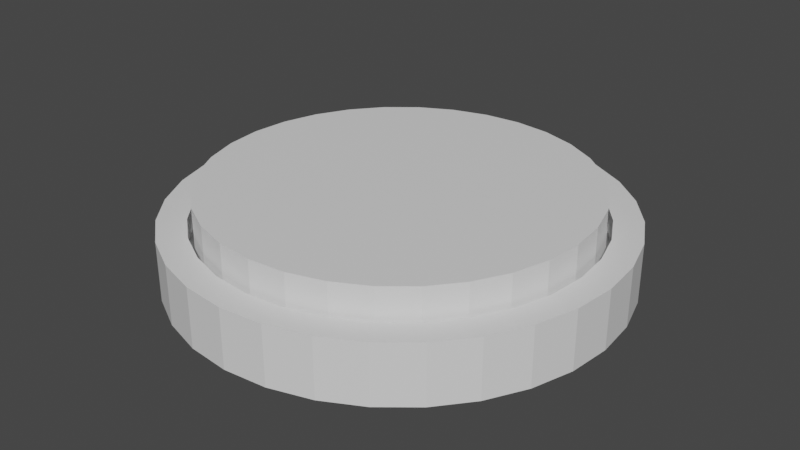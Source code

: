 # Source: Button.blend  (saved by Blender 2.93.21; exported with 4.5.12 LTS)
import bpy
from mathutils import Matrix  # noqa: F401  (used for matrix-valued properties, if any)

bpy.ops.wm.read_factory_settings(use_empty=True)
scene = bpy.context.scene
scene.name = 'Scene'

# ---- collections
col_collection = bpy.data.collections.new('Collection'); scene.collection.children.link(col_collection)

# ---- materials (node trees are filled in below, after node groups)
mat_material_002 = bpy.data.materials.new('Material.002')
mat_material_002.use_transparent_shadow = False
mat_material_003 = bpy.data.materials.new('Material.003')
mat_material_003.use_transparent_shadow = False
mat_material_001 = bpy.data.materials.new('Material.001')
mat_material_001.use_transparent_shadow = False

# ---- material node trees
mat_material_002.use_nodes = True; mat_material_002.node_tree.nodes.clear()
_N = mat_material_002.node_tree.nodes; _L = mat_material_002.node_tree.links
n0 = _N.new('ShaderNodeBsdfPrincipled'); n0.name = 'Principled BSDF'; n0.location = (10, 300)
n0.distribution = 'GGX'
n0.subsurface_method = 'BURLEY'
n0.inputs[3].default_value = 1.45
n0.inputs[27].default_value = (0.0, 0.0, 0.0, 1.0)
n0.inputs[28].default_value = 1.0
n1 = _N.new('ShaderNodeOutputMaterial'); n1.name = 'Material Output'; n1.location = (300, 300)
_L.new(n0.outputs[0], n1.inputs[0])
n1.is_active_output = True
mat_material_003.use_nodes = True; mat_material_003.node_tree.nodes.clear()
_N = mat_material_003.node_tree.nodes; _L = mat_material_003.node_tree.links
n0 = _N.new('ShaderNodeBsdfPrincipled'); n0.name = 'Principled BSDF'; n0.location = (10, 300)
n0.distribution = 'GGX'
n0.subsurface_method = 'BURLEY'
n0.inputs[3].default_value = 1.45
n0.inputs[27].default_value = (0.0, 0.0, 0.0, 1.0)
n0.inputs[28].default_value = 1.0
n1 = _N.new('ShaderNodeOutputMaterial'); n1.name = 'Material Output'; n1.location = (300, 300)
_L.new(n0.outputs[0], n1.inputs[0])
n1.is_active_output = True
mat_material_001.use_nodes = True; mat_material_001.node_tree.nodes.clear()
_N = mat_material_001.node_tree.nodes; _L = mat_material_001.node_tree.links
n0 = _N.new('ShaderNodeBsdfPrincipled'); n0.name = 'Principled BSDF'; n0.location = (10, 300)
n0.distribution = 'GGX'
n0.subsurface_method = 'BURLEY'
n0.inputs[3].default_value = 1.45
n0.inputs[27].default_value = (0.0, 0.0, 0.0, 1.0)
n0.inputs[28].default_value = 1.0
n1 = _N.new('ShaderNodeOutputMaterial'); n1.name = 'Material Output'; n1.location = (300, 300)
_L.new(n0.outputs[0], n1.inputs[0])
n1.is_active_output = True

# ---- world
world_world = bpy.data.worlds.new('World'); scene.world = world_world
world_world.use_nodes = True; world_world.node_tree.nodes.clear()
_N = world_world.node_tree.nodes; _L = world_world.node_tree.links
n0 = _N.new('ShaderNodeOutputWorld'); n0.name = 'World Output'; n0.location = (300, 300)
n1 = _N.new('ShaderNodeBackground'); n1.name = 'Background'; n1.location = (10, 300)
n1.inputs[0].default_value = (0.05088, 0.05088, 0.05088, 1.0)
_L.new(n1.outputs[0], n0.inputs[0])
n0.is_active_output = True
world_world.color = (0.05088, 0.05088, 0.05088)
world_world.use_sun_shadow = False
world_world.sun_shadow_jitter_overblur = 0.0

# ---- meshes
me_cylinder = bpy.data.meshes.new('Cylinder')
me_cylinder.from_pydata([(0.0, 1.0, -1.0), (0.0, 1.0, 1.0), (0.1951, 0.9808, -1.0), (0.1951, 0.9808, 1.0), (0.3827, 0.9239, -1.0), (0.3827, 0.9239, 1.0), (0.5556, 0.8315, -1.0), (0.5556, 0.8315, 1.0), (0.7071, 0.7071, -1.0), (0.7071, 0.7071, 1.0), (0.8315, 0.5556, -1.0), (0.8315, 0.5556, 1.0), (0.9239, 0.3827, -1.0), (0.9239, 0.3827, 1.0), (0.9808, 0.1951, -1.0), (0.9808, 0.1951, 1.0), (1.0, -4.371e-08, -1.0), (1.0, -4.371e-08, 1.0), (0.9808, -0.1951, -1.0), (0.9808, -0.1951, 1.0), (0.9239, -0.3827, -1.0), (0.9239, -0.3827, 1.0), (0.8315, -0.5556, -1.0), (0.8315, -0.5556, 1.0), (0.7071, -0.7071, -1.0), (0.7071, -0.7071, 1.0), (0.5556, -0.8315, -1.0), (0.5556, -0.8315, 1.0), (0.3827, -0.9239, -1.0), (0.3827, -0.9239, 1.0), (0.1951, -0.9808, -1.0), (0.1951, -0.9808, 1.0), (-8.742e-08, -1.0, -1.0), (-8.742e-08, -1.0, 1.0), (-0.1951, -0.9808, -1.0), (-0.1951, -0.9808, 1.0), (-0.3827, -0.9239, -1.0), (-0.3827, -0.9239, 1.0), (-0.5556, -0.8315, -1.0), (-0.5556, -0.8315, 1.0), (-0.7071, -0.7071, -1.0), (-0.7071, -0.7071, 1.0), (-0.8315, -0.5556, -1.0), (-0.8315, -0.5556, 1.0), (-0.9239, -0.3827, -1.0), (-0.9239, -0.3827, 1.0), (-0.9808, -0.1951, -1.0), (-0.9808, -0.1951, 1.0), (-1.0, 1.192e-08, -1.0), (-1.0, 1.192e-08, 1.0), (-0.9808, 0.1951, -1.0), (-0.9808, 0.1951, 1.0), (-0.9239, 0.3827, -1.0), (-0.9239, 0.3827, 1.0), (-0.8315, 0.5556, -1.0), (-0.8315, 0.5556, 1.0), (-0.7071, 0.7071, -1.0), (-0.7071, 0.7071, 1.0), (-0.5556, 0.8315, -1.0), (-0.5556, 0.8315, 1.0), (-0.3827, 0.9239, -1.0), (-0.3827, 0.9239, 1.0), (-0.1951, 0.9808, -1.0), (-0.1951, 0.9808, 1.0), (0.0, 0.873, 0.257), (0.1703, 0.8562, 0.257), (0.3341, 0.8065, 0.257), (0.485, 0.7259, 0.257), (0.6173, 0.6173, 0.257), (0.7259, 0.485, 0.257), (0.8065, 0.3341, 0.257), (0.8562, 0.1703, 0.257), (0.873, -3.816e-08, 0.257), (0.8562, -0.1703, 0.257), (0.8065, -0.3341, 0.257), (0.7259, -0.485, 0.257), (0.6173, -0.6173, 0.257), (0.485, -0.7259, 0.257), (0.3341, -0.8065, 0.257), (0.1703, -0.8562, 0.257), (-7.632e-08, -0.873, 0.257), (-0.1703, -0.8562, 0.257), (-0.3341, -0.8065, 0.257), (-0.485, -0.7259, 0.257), (-0.6173, -0.6173, 0.257), (-0.7259, -0.485, 0.257), (-0.8065, -0.3341, 0.257), (-0.8562, -0.1703, 0.257), (-0.873, 1.041e-08, 0.257), (-0.8562, 0.1703, 0.257), (-0.8065, 0.3341, 0.257), (-0.7259, 0.485, 0.257), (-0.6173, 0.6173, 0.257), (-0.485, 0.7259, 0.257), (-0.3341, 0.8065, 0.257), (-0.1703, 0.8562, 0.257), (0.8065, -0.3341, 1.0), (-0.8065, 0.3341, 1.0), (-0.7259, 0.485, 1.0), (0.7259, -0.485, 1.0), (0.3341, 0.8065, 1.0), (0.6173, 0.6173, 1.0), (0.485, 0.7259, 1.0), (0.8065, 0.3341, 1.0), (0.873, -3.816e-08, 1.0), (0.8562, 0.1703, 1.0), (-0.6173, 0.6173, 1.0), (0.6173, -0.6173, 1.0), (0.7259, 0.485, 1.0), (-0.485, 0.7259, 1.0), (0.485, -0.7259, 1.0), (-7.632e-08, -0.873, 1.0), (0.1703, -0.8562, 1.0), (-0.3341, 0.8065, 1.0), (0.3341, -0.8065, 1.0), (-0.1703, 0.8562, 1.0), (-0.1703, -0.8562, 1.0), (0.0, 0.873, 1.0), (-0.3341, -0.8065, 1.0), (0.1703, 0.8562, 1.0), (0.8562, -0.1703, 1.0), (-0.485, -0.7259, 1.0), (-0.6173, -0.6173, 1.0), (-0.8562, -0.1703, 1.0), (-0.7259, -0.485, 1.0), (-0.8065, -0.3341, 1.0), (-0.873, 1.041e-08, 1.0), (-0.8562, 0.1703, 1.0)], [], [(0, 1, 3, 2), (2, 3, 5, 4), (4, 5, 7, 6), (6, 7, 9, 8), (8, 9, 11, 10), (10, 11, 13, 12), (12, 13, 15, 14), (14, 15, 17, 16), (16, 17, 19, 18), (18, 19, 21, 20), (20, 21, 23, 22), (22, 23, 25, 24), (24, 25, 27, 26), (26, 27, 29, 28), (28, 29, 31, 30), (30, 31, 33, 32), (32, 33, 35, 34), (34, 35, 37, 36), (36, 37, 39, 38), (38, 39, 41, 40), (40, 41, 43, 42), (42, 43, 45, 44), (44, 45, 47, 46), (46, 47, 49, 48), (48, 49, 51, 50), (50, 51, 53, 52), (52, 53, 55, 54), (54, 55, 57, 56), (56, 57, 59, 58), (58, 59, 61, 60), (103, 13, 11, 9, 7, 5, 3, 1, 63, 61, 59, 57, 55, 53, 51, 49, 47, 45, 43, 41, 39, 37, 35, 33, 31, 29, 27, 25, 107, 110, 114, 112, 111, 116, 118, 121, 122, 124, 125, 123, 126, 127, 97, 98, 106, 109, 113, 115, 117, 119, 100, 102, 101, 108), (107, 25, 23, 21, 19, 17, 15, 13, 103, 105, 104, 120, 96, 99), (60, 61, 63, 62), (62, 63, 1, 0), (2, 4, 6, 8, 10, 12, 14, 16, 18, 20, 22, 24, 26, 28, 30, 32, 34, 36, 38, 40, 42, 44, 46, 48, 50, 52, 54, 56, 58, 60, 62, 0), (117, 64, 65, 119), (119, 65, 66, 100), (100, 66, 67, 102), (102, 67, 68, 101), (68, 69, 108, 101), (69, 70, 103, 108), (70, 71, 105, 103), (71, 72, 104, 105), (72, 73, 120, 104), (73, 74, 96, 120), (74, 75, 99, 96), (75, 76, 107, 99), (76, 77, 110, 107), (77, 78, 114, 110), (78, 79, 112, 114), (79, 80, 111, 112), (80, 81, 116, 111), (81, 82, 118, 116), (82, 83, 121, 118), (83, 84, 122, 121), (122, 84, 85, 124), (124, 85, 86, 125), (125, 86, 87, 123), (123, 87, 88, 126), (126, 88, 89, 127), (127, 89, 90, 97), (97, 90, 91, 98), (98, 91, 92, 106), (106, 92, 93, 109), (109, 93, 94, 113), (113, 94, 95, 115), (115, 95, 64, 117), (84, 83, 82, 81, 80, 79, 78, 77, 76, 75, 74, 73, 72, 71, 70, 69, 68, 67, 66, 65, 64, 95, 94, 93, 92, 91, 90, 89, 88, 87, 86, 85)])
me_cylinder.polygons.foreach_set('material_index', [0, 0, 0, 0, 0, 0, 0, 0, 0, 0, 0, 0, 0, 0, 0, 0, 0, 0, 0, 0, 0, 0, 0, 0, 0, 0, 0, 0, 0, 0, 0, 0, 0, 0, 0, 0, 0, 0, 0, 0, 0, 0, 0, 0, 0, 0, 0, 0, 0, 0, 0, 0, 0, 0, 0, 0, 0, 0, 0, 0, 0, 0, 0, 0, 0, 0, 0, 1])
_uv = me_cylinder.uv_layers.new(name='UVMap')
_uv.uv.foreach_set('vector', [1.0, 0.5, 1.0, 1.0, 0.9688, 1.0, 0.9688, 0.5, 0.9688, 0.5, 0.9688, 1.0, 0.9375, 1.0, 0.9375, 0.5, 0.9375, 0.5, 0.9375, 1.0, 0.9062, 1.0, 0.9062, 0.5, 0.9062, 0.5, 0.9062, 1.0, 0.875, 1.0, 0.875, 0.5, 0.875, 0.5, 0.875, 1.0, 0.8438, 1.0, 0.8438, 0.5, 0.8438, 0.5, 0.8438, 1.0, 0.8125, 1.0, 0.8125, 0.5, 0.8125, 0.5, 0.8125, 1.0, 0.7812, 1.0, 0.7812, 0.5, 0.7812, 0.5, 0.7812, 1.0, 0.75, 1.0, 0.75, 0.5, 0.75, 0.5, 0.75, 1.0, 0.7188, 1.0, 0.7188, 0.5, 0.7188, 0.5, 0.7188, 1.0, 0.6875, 1.0, 0.6875, 0.5, 0.6875, 0.5, 0.6875, 1.0, 0.6562, 1.0, 0.6562, 0.5, 0.6562, 0.5, 0.6562, 1.0, 0.625, 1.0, 0.625, 0.5, 0.625, 0.5, 0.625, 1.0, 0.5938, 1.0, 0.5938, 0.5, 0.5938, 0.5, 0.5938, 1.0, 0.5625, 1.0, 0.5625, 0.5, 0.5625, 0.5, 0.5625, 1.0, 0.5312, 1.0, 0.5312, 0.5, 0.5312, 0.5, 0.5312, 1.0, 0.5, 1.0, 0.5, 0.5, 0.5, 0.5, 0.5, 1.0, 0.4688, 1.0, 0.4688, 0.5, 0.4688, 0.5, 0.4688, 1.0, 0.4375, 1.0, 0.4375, 0.5, 0.4375, 0.5, 0.4375, 1.0, 0.4062, 1.0, 0.4062, 0.5, 0.4062, 0.5, 0.4062, 1.0, 0.375, 1.0, 0.375, 0.5, 0.375, 0.5, 0.375, 1.0, 0.3438, 1.0, 0.3438, 0.5, 0.3438, 0.5, 0.3438, 1.0, 0.3125, 1.0, 0.3125, 0.5, 0.3125, 0.5, 0.3125, 1.0, 0.2812, 1.0, 0.2812, 0.5, 0.2812, 0.5, 0.2812, 1.0, 0.25, 1.0, 0.25, 0.5, 0.25, 0.5, 0.25, 1.0, 0.2188, 1.0, 0.2188, 0.5, 0.2188, 0.5, 0.2188, 1.0, 0.1875, 1.0, 0.1875, 0.5, 0.1875, 0.5, 0.1875, 1.0, 0.1562, 1.0, 0.1562, 0.5, 0.1562, 0.5, 0.1562, 1.0, 0.125, 1.0, 0.125, 0.5, 0.125, 0.5, 0.125, 1.0, 0.09375, 1.0, 0.09375, 0.5, 0.09375, 0.5, 0.09375, 1.0, 0.0625, 1.0, 0.0625, 0.5, 0.4436, 0.3302, 0.4717, 0.3418, 0.4496, 0.3833, 0.4197, 0.4197, 0.3833, 0.4496, 0.3418, 0.4717, 0.2968, 0.4854, 0.25, 0.49, 0.2032, 0.4854, 0.1582, 0.4717, 0.1167, 0.4496, 0.08029, 0.4197, 0.05045, 0.3833, 0.02827, 0.3418, 0.01461, 0.2968, 0.01, 0.25, 0.01461, 0.2032, 0.02827, 0.1582, 0.05045, 0.1167, 0.08029, 0.08029, 0.1167, 0.05045, 0.1582, 0.02827, 0.2032, 0.01461, 0.25, 0.01, 0.2968, 0.01461, 0.3418, 0.02827, 0.3833, 0.05045, 0.4197, 0.08029, 0.3981, 0.1019, 0.3664, 0.07579, 0.3302, 0.05643, 0.2909, 0.04451, 0.25, 0.04048, 0.2091, 0.04451, 0.1698, 0.05643, 0.1336, 0.07579, 0.1019, 0.1019, 0.07579, 0.1336, 0.05643, 0.1698, 0.04451, 0.2091, 0.04048, 0.25, 0.04451, 0.2909, 0.05643, 0.3302, 0.07579, 0.3664, 0.1019, 0.3981, 0.1336, 0.4242, 0.1698, 0.4436, 0.2091, 0.4555, 0.25, 0.4595, 0.2909, 0.4555, 0.3302, 0.4436, 0.3664, 0.4242, 0.3981, 0.3981, 0.4242, 0.3664, 0.3981, 0.1019, 0.4197, 0.08029, 0.4496, 0.1167, 0.4717, 0.1582, 0.4854, 0.2032, 0.49, 0.25, 0.4854, 0.2968, 0.4717, 0.3418, 0.4436, 0.3302, 0.4555, 0.2909, 0.4595, 0.25, 0.4555, 0.2091, 0.4436, 0.1698, 0.4242, 0.1336, 0.0625, 0.5, 0.0625, 1.0, 0.03125, 1.0, 0.03125, 0.5, 0.03125, 0.5, 0.03125, 1.0, 0.0, 1.0, 0.0, 0.5, 0.7968, 0.4854, 0.8418, 0.4717, 0.8833, 0.4496, 0.9197, 0.4197, 0.9496, 0.3833, 0.9717, 0.3418, 0.9854, 0.2968, 0.99, 0.25, 0.9854, 0.2032, 0.9717, 0.1582, 0.9496, 0.1167, 0.9197, 0.08029, 0.8833, 0.05045, 0.8418, 0.02827, 0.7968, 0.01461, 0.75, 0.01, 0.7032, 0.01461, 0.6582, 0.02827, 0.6167, 0.05045, 0.5803, 0.08029, 0.5504, 0.1167, 0.5283, 0.1582, 0.5146, 0.2032, 0.51, 0.25, 0.5146, 0.2968, 0.5283, 0.3418, 0.5504, 0.3833, 0.5803, 0.4197, 0.6167, 0.4496, 0.6582, 0.4717, 0.7032, 0.4854, 0.75, 0.49, 1.0, 0.7128, 1.0, 0.5, 0.9688, 0.5, 0.9688, 0.7128, 0.9688, 0.7128, 0.9688, 0.5, 0.9375, 0.5, 0.9375, 0.7128, 0.9375, 0.7128, 0.9375, 0.5, 0.9062, 0.5, 0.9062, 0.7128, 0.9063, 0.7128, 0.9062, 0.5, 0.875, 0.5, 0.875, 0.7128, 0.875, 0.5, 0.8438, 0.5, 0.8438, 0.7128, 0.875, 0.7128, 0.8438, 0.5, 0.8125, 0.5, 0.8125, 0.7128, 0.8438, 0.7128, 0.8125, 0.5, 0.7812, 0.5, 0.7812, 0.7128, 0.8125, 0.7128, 0.7812, 0.5, 0.75, 0.5, 0.75, 0.7128, 0.7812, 0.7128, 0.75, 0.5, 0.7188, 0.5, 0.7188, 0.7128, 0.75, 0.7128, 0.7188, 0.5, 0.6875, 0.5, 0.6875, 0.7128, 0.7188, 0.7128, 0.6875, 0.5, 0.6562, 0.5, 0.6562, 0.7128, 0.6875, 0.7128, 0.6562, 0.5, 0.625, 0.5, 0.625, 0.7128, 0.6562, 0.7128, 0.625, 0.5, 0.5938, 0.5, 0.5938, 0.7128, 0.625, 0.7128, 0.5938, 0.5, 0.5625, 0.5, 0.5625, 0.7128, 0.5938, 0.7128, 0.5625, 0.5, 0.5312, 0.5, 0.5312, 0.7128, 0.5625, 0.7128, 0.5312, 0.5, 0.5, 0.5, 0.5, 0.7128, 0.5312, 0.7128, 0.5, 0.5, 0.4688, 0.5, 0.4688, 0.7128, 0.5, 0.7128, 0.4688, 0.5, 0.4375, 0.5, 0.4375, 0.7128, 0.4688, 0.7128, 0.4375, 0.5, 0.4062, 0.5, 0.4062, 0.7128, 0.4375, 0.7128, 0.4062, 0.5, 0.375, 0.5, 0.375, 0.7128, 0.4062, 0.7128, 0.375, 0.7128, 0.375, 0.5, 0.3438, 0.5, 0.3438, 0.7128, 0.3438, 0.7128, 0.3438, 0.5, 0.3125, 0.5, 0.3125, 0.7128, 0.3125, 0.7128, 0.3125, 0.5, 0.2812, 0.5, 0.2812, 0.7128, 0.2812, 0.7128, 0.2812, 0.5, 0.25, 0.5, 0.25, 0.7128, 0.25, 0.7128, 0.25, 0.5, 0.2188, 0.5, 0.2188, 0.7128, 0.2188, 0.7128, 0.2188, 0.5, 0.1875, 0.5, 0.1875, 0.7128, 0.1875, 0.7128, 0.1875, 0.5, 0.1562, 0.5, 0.1562, 0.7128, 0.1562, 0.7128, 0.1562, 0.5, 0.125, 0.5, 0.125, 0.7128, 0.125, 0.7128, 0.125, 0.5, 0.09375, 0.5, 0.09375, 0.7128, 0.09375, 0.7128, 0.09375, 0.5, 0.0625, 0.5, 0.0625, 0.7128, 0.0625, 0.7128, 0.0625, 0.5, 0.03125, 0.5, 0.03125, 0.7128, 0.03125, 0.7128, 0.03125, 0.5, 0.0, 0.5, 0.0, 0.7128, 0.5803, 0.08029, 0.6167, 0.05045, 0.6582, 0.02827, 0.7032, 0.01461, 0.75, 0.01, 0.7968, 0.01461, 0.8418, 0.02827, 0.8833, 0.05045, 0.9197, 0.08029, 0.9496, 0.1167, 0.9717, 0.1582, 0.9854, 0.2032, 0.99, 0.25, 0.9854, 0.2968, 0.9717, 0.3418, 0.9496, 0.3833, 0.9197, 0.4197, 0.8833, 0.4496, 0.8418, 0.4717, 0.7968, 0.4854, 0.75, 0.49, 0.7032, 0.4854, 0.6582, 0.4717, 0.6167, 0.4496, 0.5803, 0.4197, 0.5504, 0.3833, 0.5283, 0.3418, 0.5146, 0.2968, 0.51, 0.25, 0.5146, 0.2032, 0.5283, 0.1582, 0.5504, 0.1167])
me_cylinder.materials.append(mat_material_002)
me_cylinder.materials.append(mat_material_003)
me_cylinder.use_remesh_fix_poles = True
me_cylinder.use_remesh_preserve_attributes = False
me_cylinder.update()
me_cylinder_001 = bpy.data.meshes.new('Cylinder.001')
me_cylinder_001.from_pydata([(0.0, 1.0, -1.0), (0.0, 1.0, 1.0), (0.1951, 0.9808, -1.0), (0.1951, 0.9808, 1.0), (0.3827, 0.9239, -1.0), (0.3827, 0.9239, 1.0), (0.5556, 0.8315, -1.0), (0.5556, 0.8315, 1.0), (0.7071, 0.7071, -1.0), (0.7071, 0.7071, 1.0), (0.8315, 0.5556, -1.0), (0.8315, 0.5556, 1.0), (0.9239, 0.3827, -1.0), (0.9239, 0.3827, 1.0), (0.9808, 0.1951, -1.0), (0.9808, 0.1951, 1.0), (1.0, -4.371e-08, -1.0), (1.0, -4.371e-08, 1.0), (0.9808, -0.1951, -1.0), (0.9808, -0.1951, 1.0), (0.9239, -0.3827, -1.0), (0.9239, -0.3827, 1.0), (0.8315, -0.5556, -1.0), (0.8315, -0.5556, 1.0), (0.7071, -0.7071, -1.0), (0.7071, -0.7071, 1.0), (0.5556, -0.8315, -1.0), (0.5556, -0.8315, 1.0), (0.3827, -0.9239, -1.0), (0.3827, -0.9239, 1.0), (0.1951, -0.9808, -1.0), (0.1951, -0.9808, 1.0), (-8.742e-08, -1.0, -1.0), (-8.742e-08, -1.0, 1.0), (-0.1951, -0.9808, -1.0), (-0.1951, -0.9808, 1.0), (-0.3827, -0.9239, -1.0), (-0.3827, -0.9239, 1.0), (-0.5556, -0.8315, -1.0), (-0.5556, -0.8315, 1.0), (-0.7071, -0.7071, -1.0), (-0.7071, -0.7071, 1.0), (-0.8315, -0.5556, -1.0), (-0.8315, -0.5556, 1.0), (-0.9239, -0.3827, -1.0), (-0.9239, -0.3827, 1.0), (-0.9808, -0.1951, -1.0), (-0.9808, -0.1951, 1.0), (-1.0, 1.192e-08, -1.0), (-1.0, 1.192e-08, 1.0), (-0.9808, 0.1951, -1.0), (-0.9808, 0.1951, 1.0), (-0.9239, 0.3827, -1.0), (-0.9239, 0.3827, 1.0), (-0.8315, 0.5556, -1.0), (-0.8315, 0.5556, 1.0), (-0.7071, 0.7071, -1.0), (-0.7071, 0.7071, 1.0), (-0.5556, 0.8315, -1.0), (-0.5556, 0.8315, 1.0), (-0.3827, 0.9239, -1.0), (-0.3827, 0.9239, 1.0), (-0.1951, 0.9808, -1.0), (-0.1951, 0.9808, 1.0)], [], [(0, 1, 3, 2), (2, 3, 5, 4), (4, 5, 7, 6), (6, 7, 9, 8), (8, 9, 11, 10), (10, 11, 13, 12), (12, 13, 15, 14), (14, 15, 17, 16), (16, 17, 19, 18), (18, 19, 21, 20), (20, 21, 23, 22), (22, 23, 25, 24), (24, 25, 27, 26), (26, 27, 29, 28), (28, 29, 31, 30), (30, 31, 33, 32), (32, 33, 35, 34), (34, 35, 37, 36), (36, 37, 39, 38), (38, 39, 41, 40), (40, 41, 43, 42), (42, 43, 45, 44), (44, 45, 47, 46), (46, 47, 49, 48), (48, 49, 51, 50), (50, 51, 53, 52), (52, 53, 55, 54), (54, 55, 57, 56), (56, 57, 59, 58), (58, 59, 61, 60), (3, 1, 63, 61, 59, 57, 55, 53, 51, 49, 47, 45, 43, 41, 39, 37, 35, 33, 31, 29, 27, 25, 23, 21, 19, 17, 15, 13, 11, 9, 7, 5), (60, 61, 63, 62), (62, 63, 1, 0), (0, 2, 4, 6, 8, 10, 12, 14, 16, 18, 20, 22, 24, 26, 28, 30, 32, 34, 36, 38, 40, 42, 44, 46, 48, 50, 52, 54, 56, 58, 60, 62)])
_uv = me_cylinder_001.uv_layers.new(name='UVMap')
_uv.uv.foreach_set('vector', [1.0, 0.5, 1.0, 1.0, 0.9688, 1.0, 0.9688, 0.5, 0.9688, 0.5, 0.9688, 1.0, 0.9375, 1.0, 0.9375, 0.5, 0.9375, 0.5, 0.9375, 1.0, 0.9062, 1.0, 0.9062, 0.5, 0.9062, 0.5, 0.9062, 1.0, 0.875, 1.0, 0.875, 0.5, 0.875, 0.5, 0.875, 1.0, 0.8438, 1.0, 0.8438, 0.5, 0.8438, 0.5, 0.8438, 1.0, 0.8125, 1.0, 0.8125, 0.5, 0.8125, 0.5, 0.8125, 1.0, 0.7812, 1.0, 0.7812, 0.5, 0.7812, 0.5, 0.7812, 1.0, 0.75, 1.0, 0.75, 0.5, 0.75, 0.5, 0.75, 1.0, 0.7188, 1.0, 0.7188, 0.5, 0.7188, 0.5, 0.7188, 1.0, 0.6875, 1.0, 0.6875, 0.5, 0.6875, 0.5, 0.6875, 1.0, 0.6562, 1.0, 0.6562, 0.5, 0.6562, 0.5, 0.6562, 1.0, 0.625, 1.0, 0.625, 0.5, 0.625, 0.5, 0.625, 1.0, 0.5938, 1.0, 0.5938, 0.5, 0.5938, 0.5, 0.5938, 1.0, 0.5625, 1.0, 0.5625, 0.5, 0.5625, 0.5, 0.5625, 1.0, 0.5312, 1.0, 0.5312, 0.5, 0.5312, 0.5, 0.5312, 1.0, 0.5, 1.0, 0.5, 0.5, 0.5, 0.5, 0.5, 1.0, 0.4688, 1.0, 0.4688, 0.5, 0.4688, 0.5, 0.4688, 1.0, 0.4375, 1.0, 0.4375, 0.5, 0.4375, 0.5, 0.4375, 1.0, 0.4062, 1.0, 0.4062, 0.5, 0.4062, 0.5, 0.4062, 1.0, 0.375, 1.0, 0.375, 0.5, 0.375, 0.5, 0.375, 1.0, 0.3438, 1.0, 0.3438, 0.5, 0.3438, 0.5, 0.3438, 1.0, 0.3125, 1.0, 0.3125, 0.5, 0.3125, 0.5, 0.3125, 1.0, 0.2812, 1.0, 0.2812, 0.5, 0.2812, 0.5, 0.2812, 1.0, 0.25, 1.0, 0.25, 0.5, 0.25, 0.5, 0.25, 1.0, 0.2188, 1.0, 0.2188, 0.5, 0.2188, 0.5, 0.2188, 1.0, 0.1875, 1.0, 0.1875, 0.5, 0.1875, 0.5, 0.1875, 1.0, 0.1562, 1.0, 0.1562, 0.5, 0.1562, 0.5, 0.1562, 1.0, 0.125, 1.0, 0.125, 0.5, 0.125, 0.5, 0.125, 1.0, 0.09375, 1.0, 0.09375, 0.5, 0.09375, 0.5, 0.09375, 1.0, 0.0625, 1.0, 0.0625, 0.5, 0.2968, 0.4854, 0.25, 0.49, 0.2032, 0.4854, 0.1582, 0.4717, 0.1167, 0.4496, 0.08029, 0.4197, 0.05045, 0.3833, 0.02827, 0.3418, 0.01461, 0.2968, 0.01, 0.25, 0.01461, 0.2032, 0.02827, 0.1582, 0.05045, 0.1167, 0.08029, 0.08029, 0.1167, 0.05045, 0.1582, 0.02827, 0.2032, 0.01461, 0.25, 0.01, 0.2968, 0.01461, 0.3418, 0.02827, 0.3833, 0.05045, 0.4197, 0.08029, 0.4496, 0.1167, 0.4717, 0.1582, 0.4854, 0.2032, 0.49, 0.25, 0.4854, 0.2968, 0.4717, 0.3418, 0.4496, 0.3833, 0.4197, 0.4197, 0.3833, 0.4496, 0.3418, 0.4717, 0.0625, 0.5, 0.0625, 1.0, 0.03125, 1.0, 0.03125, 0.5, 0.03125, 0.5, 0.03125, 1.0, 0.0, 1.0, 0.0, 0.5, 0.75, 0.49, 0.7968, 0.4854, 0.8418, 0.4717, 0.8833, 0.4496, 0.9197, 0.4197, 0.9496, 0.3833, 0.9717, 0.3418, 0.9854, 0.2968, 0.99, 0.25, 0.9854, 0.2032, 0.9717, 0.1582, 0.9496, 0.1167, 0.9197, 0.08029, 0.8833, 0.05045, 0.8418, 0.02827, 0.7968, 0.01461, 0.75, 0.01, 0.7032, 0.01461, 0.6582, 0.02827, 0.6167, 0.05045, 0.5803, 0.08029, 0.5504, 0.1167, 0.5283, 0.1582, 0.5146, 0.2032, 0.51, 0.25, 0.5146, 0.2968, 0.5283, 0.3418, 0.5504, 0.3833, 0.5803, 0.4197, 0.6167, 0.4496, 0.6582, 0.4717, 0.7032, 0.4854])
me_cylinder_001.materials.append(mat_material_001)
me_cylinder_001.use_remesh_fix_poles = True
me_cylinder_001.use_remesh_preserve_attributes = False
me_cylinder_001.update()

# ---- objects
ob_cylinder = bpy.data.objects.new('Cylinder', me_cylinder)
ob_cylinder_001 = bpy.data.objects.new('Cylinder.001', me_cylinder_001)

# ---- transforms, parenting, visibility, modifiers, constraints
ob_cylinder.location = (0.0, 0.0, 0.0)
ob_cylinder.scale = (1.723, 1.723, 0.2293)
ob_cylinder_001.location = (0.0, 0.0, 0.259)
ob_cylinder_001.scale = (1.464, 1.464, 0.1949)

# ---- collection membership
col_collection.objects.link(ob_cylinder)
col_collection.objects.link(ob_cylinder_001)

# ---- scene / render settings (as saved in the file)
scene.frame_start = 1; scene.frame_end = 250; scene.frame_set(1)
scene.render.engine = 'BLENDER_EEVEE_NEXT'
scene.cycles.use_denoising = False
scene.cycles.samples = 128
scene.cycles.sampling_pattern = 'TABULATED_SOBOL'
scene.cycles.use_adaptive_sampling = False
scene.cycles.use_light_tree = False
scene.view_settings.view_transform = 'Filmic'
bpy.context.view_layer.update()

# ---- added for rendering (the .blend has no active camera and no usable light): camera, sun
cam_auto = bpy.data.cameras.new('AutoCamera')
cam_auto.lens = 50.0
cam_auto.sensor_width = 36.0
cam_auto.clip_end = 1000.0
ob_auto_camera = bpy.data.objects.new('AutoCamera', cam_auto)
scene.collection.objects.link(ob_auto_camera)
ob_auto_camera.location = (4.5525, -5.463, 3.75433)
ob_auto_camera.rotation_euler = (1.09748, -7.21219e-08, 0.694738)
scene.camera = ob_auto_camera
light_auto_sun = bpy.data.lights.new('AutoSun', 'SUN')
light_auto_sun.energy = 3.0
light_auto_sun.angle = 0.0523599
ob_auto_sun = bpy.data.objects.new('AutoSun', light_auto_sun)
scene.collection.objects.link(ob_auto_sun)
ob_auto_sun.rotation_euler = (0.872665, 0.174533, 0.523599)
bpy.context.view_layer.update()
